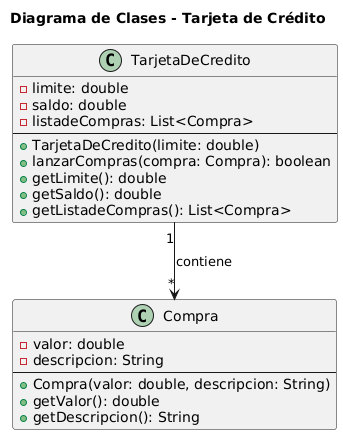

The diagram above was rendered by PlantUML. Its source (embedded in the PNG):
@startuml
title Diagrama de Clases - Tarjeta de Crédito

class Compra {
  - valor: double
  - descripcion: String
  --
  + Compra(valor: double, descripcion: String)
  + getValor(): double
  + getDescripcion(): String
}

class TarjetaDeCredito {
  - limite: double
  - saldo: double
  - listadeCompras: List<Compra>
  --
  + TarjetaDeCredito(limite: double)
  + lanzarCompras(compra: Compra): boolean
  + getLimite(): double
  + getSaldo(): double
  + getListadeCompras(): List<Compra>
}

TarjetaDeCredito "1" --> "*" Compra : contiene
@enduml